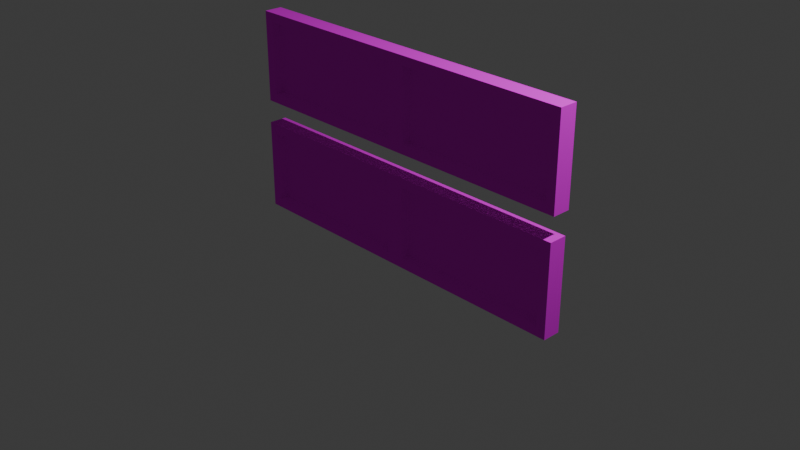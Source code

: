 # Source: Untitled.blend  (saved by Blender 4.4.30; exported with 4.5.12 LTS)
import bpy
from mathutils import Matrix  # noqa: F401  (used for matrix-valued properties, if any)

bpy.ops.wm.read_factory_settings(use_empty=True)
scene = bpy.context.scene
scene.name = 'Scene'

# ---- collections
col_collection = bpy.data.collections.new('Collection'); scene.collection.children.link(col_collection)

# ---- images (referenced by path relative to the original .blend; pixels are not part of the script)
import os
ASSET_DIR = os.environ.get("B2B_ASSET_DIR", "")  # directory of the original .blend (textures are referenced by path, not embedded)
HERE = os.path.dirname(os.path.abspath(__file__))  # packed textures are extracted next to this script under _unpacked/

def load_image(name, relpath, width, height, colorspace="sRGB"):
    """Load a texture the original file referenced (path relative to the .blend, or extracted next to this script)."""
    p = next((c for c in (os.path.join(HERE, relpath), os.path.join(ASSET_DIR, relpath)) if relpath and os.path.exists(c)), "")
    if p:
        img = bpy.data.images.load(p, check_existing=True)
        img.name = name
    else:  # same state as the original file: an image datablock whose file is absent (Cycles renders it pink)
        img = bpy.data.images.new(name, width, height)
        img.source = "FILE"
        img.filepath = "//" + (relpath or name)
    img.colorspace_settings.name = colorspace
    return img
img_single_panel_png = load_image('single_panel.png', 'single_panel.png', 1024, 1024, 'sRGB')

# ---- materials (node trees are filled in below, after node groups)
mat_palette = bpy.data.materials.new('palette')
mat_palette.diffuse_color = (1.0, 1.0, 1.0, 1.0)
mat_palette.roughness = 1.0

# ---- material node trees
mat_palette.use_nodes = True; mat_palette.node_tree.nodes.clear()
_N = mat_palette.node_tree.nodes; _L = mat_palette.node_tree.links
n0 = _N.new('ShaderNodeBsdfPrincipled'); n0.name = 'Principled BSDF'; n0.location = (0, 300)
n0.inputs[2].default_value = 1.0
n0.inputs[13].default_value = 0.0
n1 = _N.new('ShaderNodeOutputMaterial'); n1.name = 'Material Output'; n1.location = (280, 300)
n2 = _N.new('ShaderNodeTexImage'); n2.name = 'Image Texture'; n2.location = (-480, 300)
n2.image = img_single_panel_png
_L.new(n2.outputs[0], n0.inputs[0])
_L.new(n0.outputs[0], n1.inputs[0])
n1.is_active_output = True

# ---- world
world_world = bpy.data.worlds.new('World'); scene.world = world_world
world_world.use_nodes = True; world_world.node_tree.nodes.clear()
_N = world_world.node_tree.nodes; _L = world_world.node_tree.links
n0 = _N.new('ShaderNodeOutputWorld'); n0.name = 'World Output'; n0.location = (300, 300)
n1 = _N.new('ShaderNodeBackground'); n1.name = 'Background'; n1.location = (10, 300)
n1.inputs[0].default_value = (0.05088, 0.05088, 0.05088, 1.0)
_L.new(n1.outputs[0], n0.inputs[0])
n0.is_active_output = True
world_world.color = (0.05088, 0.05088, 0.05088)
world_world.sun_shadow_jitter_overblur = 0.0

# ---- cameras
cam_camera = bpy.data.cameras.new('Camera')
cam_camera.clip_end = 100.0
cam_camera.ortho_scale = 7.314

# ---- lights
light_light = bpy.data.lights.new('Light', 'POINT')
light_light.energy = 1000.0
light_light.shadow_soft_size = 0.1

# ---- meshes
me_untitled = bpy.data.meshes.new('Untitled')
me_untitled.from_pydata([(-2.0, -0.5, 0.06667), (-2.0, -0.5, -0.1333), (-2.0, 0.5, 0.06667), (-2.0, 0.5, -0.1333), (-0.1, -0.4, 0.06667), (-0.1, -0.4, -0.03333), (-0.1, 0.4, 0.06667), (-0.1, 0.4, -0.03333), (1.9, -0.4, 0.06667), (1.9, -0.4, -0.03333), (1.9, 0.4, 0.06667), (1.9, 0.4, -0.03333), (-1.9, -0.4, 0.06667), (-1.9, -0.4, -0.03333), (-1.9, 0.4, 0.06667), (-1.9, 0.4, -0.03333), (0.1, -0.4, 0.06667), (0.1, -0.4, -0.03333), (0.1, 0.4, 0.06667), (0.1, 0.4, -0.03333), (2.0, -0.5, 0.06667), (2.0, -0.5, -0.1333), (2.0, 0.5, 0.06667), (2.0, 0.5, -0.1333), (-2.0, -0.5, 0.06667), (-2.0, 0.5, 0.06667), (-1.9, -0.4, 0.06667), (-1.9, 0.4, 0.06667), (-0.1, -0.4, 0.06667), (-0.1, 0.4, 0.06667), (0.1, -0.4, 0.06667), (0.1, 0.4, 0.06667), (1.9, -0.4, 0.06667), (1.9, 0.4, 0.06667), (2.0, -0.5, 0.06667), (2.0, 0.5, 0.06667), (-1.9, -0.4, -0.03333), (-1.9, 0.4, -0.03333), (-0.1, -0.4, -0.03333), (-0.1, 0.4, -0.03333), (0.1, -0.4, -0.03333), (0.1, 0.4, -0.03333), (1.9, -0.4, -0.03333), (1.9, 0.4, -0.03333), (-2.0, -0.5, -0.1333), (-2.0, 0.5, -0.1333), (2.0, -0.5, -0.1333), (2.0, 0.5, -0.1333), (-2.0, -0.5, 0.06667), (2.0, -0.5, 0.06667), (-2.0, -0.5, -0.1333), (2.0, -0.5, -0.1333), (-1.9, 0.4, 0.06667), (-0.1, 0.4, 0.06667), (0.1, 0.4, 0.06667), (1.9, 0.4, 0.06667), (-1.9, 0.4, -0.03333), (-0.1, 0.4, -0.03333), (0.1, 0.4, -0.03333), (1.9, 0.4, -0.03333), (-1.9, -0.4, 0.06667), (-0.1, -0.4, 0.06667), (0.1, -0.4, 0.06667), (1.9, -0.4, 0.06667), (-1.9, -0.4, -0.03333), (-0.1, -0.4, -0.03333), (0.1, -0.4, -0.03333), (1.9, -0.4, -0.03333), (-2.0, 0.5, 0.06667), (2.0, 0.5, 0.06667), (-2.0, 0.5, -0.1333), (2.0, 0.5, -0.1333)], [], [(2, 1, 0), (3, 1, 2), (6, 5, 4), (7, 5, 6), (10, 9, 8), (11, 9, 10), (12, 13, 14), (14, 13, 15), (16, 17, 18), (18, 17, 19), (20, 21, 22), (22, 21, 23), (26, 25, 24), (27, 25, 26), (28, 26, 24), (29, 25, 27), (30, 28, 24), (30, 29, 28), (31, 25, 29), (31, 29, 30), (32, 30, 24), (33, 25, 31), (34, 32, 24), (34, 33, 32), (35, 25, 33), (35, 33, 34), (38, 37, 36), (39, 37, 38), (42, 41, 40), (43, 41, 42), (44, 45, 46), (46, 45, 47), (50, 49, 48), (51, 49, 50), (56, 53, 52), (57, 53, 56), (58, 55, 54), (59, 55, 58), (60, 61, 64), (64, 61, 65), (62, 63, 66), (66, 63, 67), (68, 69, 70), (70, 69, 71)])
me_untitled.polygons.foreach_set('use_smooth', [True] * 44)
_uv = me_untitled.uv_layers.new(name='UVMap')
_uv.uv.foreach_set('vector', [0.3066, 0.5, 0.3066, 0.5, 0.3066, 0.5, 0.3066, 0.5, 0.3066, 0.5, 0.3066, 0.5, 0.3066, 0.5, 0.3066, 0.5, 0.3066, 0.5, 0.3066, 0.5, 0.3066, 0.5, 0.3066, 0.5, 0.3066, 0.5, 0.3066, 0.5, 0.3066, 0.5, 0.3066, 0.5, 0.3066, 0.5, 0.3066, 0.5, 0.3066, 0.5, 0.3066, 0.5, 0.3066, 0.5, 0.3066, 0.5, 0.3066, 0.5, 0.3066, 0.5, 0.3066, 0.5, 0.3066, 0.5, 0.3066, 0.5, 0.3066, 0.5, 0.3066, 0.5, 0.3066, 0.5, 0.3066, 0.5, 0.3066, 0.5, 0.3066, 0.5, 0.3066, 0.5, 0.3066, 0.5, 0.3066, 0.5, 0.3066, 0.5, 0.3066, 0.5, 0.3066, 0.5, 0.3066, 0.5, 0.3066, 0.5, 0.3066, 0.5, 0.3066, 0.5, 0.3066, 0.5, 0.3066, 0.5, 0.3066, 0.5, 0.3066, 0.5, 0.3066, 0.5, 0.3066, 0.5, 0.3066, 0.5, 0.3066, 0.5, 0.3066, 0.5, 0.3066, 0.5, 0.3066, 0.5, 0.3066, 0.5, 0.3066, 0.5, 0.3066, 0.5, 0.3066, 0.5, 0.3066, 0.5, 0.3066, 0.5, 0.3066, 0.5, 0.3066, 0.5, 0.3066, 0.5, 0.3066, 0.5, 0.3066, 0.5, 0.3066, 0.5, 0.3066, 0.5, 0.3066, 0.5, 0.3066, 0.5, 0.3066, 0.5, 0.3066, 0.5, 0.3066, 0.5, 0.3066, 0.5, 0.3066, 0.5, 0.3066, 0.5, 0.3066, 0.5, 0.3066, 0.5, 0.3066, 0.5, 0.3066, 0.5, 0.3066, 0.5, 0.3066, 0.5, 0.3066, 0.5, 0.3066, 0.5, 0.3066, 0.5, 0.3066, 0.5, 0.3066, 0.5, 0.3066, 0.5, 0.3066, 0.5, 0.3066, 0.5, 0.3066, 0.5, 0.3066, 0.5, 0.3066, 0.5, 0.3066, 0.5, 0.3066, 0.5, 0.3066, 0.5, 0.3066, 0.5, 0.3066, 0.5, 0.3066, 0.5, 0.3066, 0.5, 0.3066, 0.5, 0.3066, 0.5, 0.3066, 0.5, 0.3066, 0.5, 0.3066, 0.5, 0.3066, 0.5, 0.3066, 0.5, 0.3066, 0.5, 0.3066, 0.5, 0.3066, 0.5, 0.3066, 0.5, 0.3066, 0.5, 0.3066, 0.5, 0.3066, 0.5, 0.3066, 0.5, 0.3066, 0.5, 0.3066, 0.5, 0.3066, 0.5, 0.3066, 0.5, 0.3066, 0.5, 0.3066, 0.5, 0.3066, 0.5, 0.3066, 0.5, 0.3066, 0.5, 0.3066, 0.5, 0.3066, 0.5, 0.3066, 0.5, 0.3066, 0.5, 0.3066, 0.5, 0.3066, 0.5, 0.3066, 0.5, 0.3066, 0.5, 0.3066, 0.5])
me_untitled.materials.append(mat_palette)
me_untitled.update()
me_untitled.normals_split_custom_set([tuple(v) for v in zip(*[iter([-1.0, 0.0, 0.0, -1.0, 0.0, 0.0, -1.0, 0.0, 0.0, -1.0, 0.0, 0.0, -1.0, 0.0, 0.0, -1.0, 0.0, 0.0, -1.0, 0.0, 0.0, -1.0, 0.0, 0.0, -1.0, 0.0, 0.0, -1.0, 0.0, 0.0, -1.0, 0.0, 0.0, -1.0, 0.0, 0.0, -1.0, 0.0, 0.0, -1.0, 0.0, 0.0, -1.0, 0.0, 0.0, -1.0, 0.0, 0.0, -1.0, 0.0, 0.0, -1.0, 0.0, 0.0, 1.0, 0.0, 0.0, 1.0, 0.0, 0.0, 1.0, 0.0, 0.0, 1.0, 0.0, 0.0, 1.0, 0.0, 0.0, 1.0, 0.0, 0.0, 1.0, 0.0, 0.0, 1.0, 0.0, 0.0, 1.0, 0.0, 0.0, 1.0, 0.0, 0.0, 1.0, 0.0, 0.0, 1.0, 0.0, 0.0, 1.0, 0.0, 0.0, 1.0, 0.0, 0.0, 1.0, 0.0, 0.0, 1.0, 0.0, 0.0, 1.0, 0.0, 0.0, 1.0, 0.0, 0.0, 0.0, 0.0, 1.0, 0.0, 0.0, 1.0, 0.0, 0.0, 1.0, 0.0, 0.0, 1.0, 0.0, 0.0, 1.0, 0.0, 0.0, 1.0, 0.0, 0.0, 1.0, 0.0, 0.0, 1.0, 0.0, 0.0, 1.0, 0.0, 0.0, 1.0, 0.0, 0.0, 1.0, 0.0, 0.0, 1.0, 0.0, 0.0, 1.0, 0.0, 0.0, 1.0, 0.0, 0.0, 1.0, 0.0, 0.0, 1.0, 0.0, 0.0, 1.0, 0.0, 0.0, 1.0, 0.0, 0.0, 1.0, 0.0, 0.0, 1.0, 0.0, 0.0, 1.0, 0.0, 0.0, 1.0, 0.0, 0.0, 1.0, 0.0, 0.0, 1.0, -4.657e-08, 0.0, 1.0, 0.0, 0.0, 1.0, 0.0, 0.0, 1.0, -2.186e-09, 0.0, 1.0, 0.0, 0.0, 1.0, 0.0, 0.0, 1.0, -4.001e-08, 0.0, 1.0, -4.657e-08, 0.0, 1.0, 0.0, 0.0, 1.0, -4.001e-08, 0.0, 1.0, -2.186e-09, 0.0, 1.0, -4.657e-08, 0.0, 1.0, 0.0, 0.0, 1.0, 0.0, 0.0, 1.0, -2.186e-09, 0.0, 1.0, 0.0, 0.0, 1.0, -2.186e-09, 0.0, 1.0, -4.001e-08, 0.0, 1.0, 0.0, 0.0, 1.0, 0.0, 0.0, 1.0, 0.0, 0.0, 1.0, 0.0, 0.0, 1.0, 0.0, 0.0, 1.0, 0.0, 0.0, 1.0, 0.0, 0.0, 1.0, 0.0, 0.0, 1.0, 0.0, 0.0, 1.0, 0.0, 0.0, 1.0, 0.0, 0.0, 1.0, 0.0, 0.0, 1.0, 0.0, 0.0, -1.0, 0.0, 0.0, -1.0, 0.0, 0.0, -1.0, 0.0, 0.0, -1.0, 0.0, 0.0, -1.0, 0.0, 0.0, -1.0, 0.0, -1.0, 0.0, 0.0, -1.0, 0.0, 0.0, -1.0, 0.0, 0.0, -1.0, 0.0, 0.0, -1.0, 0.0, 0.0, -1.0, 0.0, 0.0, -1.0, 0.0, 0.0, -1.0, 0.0, 0.0, -1.0, 0.0, 0.0, -1.0, 0.0, 0.0, -1.0, 0.0, 0.0, -1.0, 0.0, 0.0, -1.0, 0.0, 0.0, -1.0, 0.0, 0.0, -1.0, 0.0, 0.0, -1.0, 0.0, 0.0, -1.0, 0.0, 0.0, -1.0, 0.0, 0.0, 1.0, 0.0, 0.0, 1.0, 0.0, 0.0, 1.0, 0.0, 0.0, 1.0, 0.0, 0.0, 1.0, 0.0, 0.0, 1.0, 0.0, 0.0, 1.0, 0.0, 0.0, 1.0, 0.0, 0.0, 1.0, 0.0, 0.0, 1.0, 0.0, 0.0, 1.0, 0.0, 0.0, 1.0, 0.0, 0.0, 1.0, 0.0, 0.0, 1.0, 0.0, 0.0, 1.0, 0.0, 0.0, 1.0, 0.0, 0.0, 1.0, 0.0, 0.0, 1.0, 0.0])] * 3)])
me_untitled_001 = bpy.data.meshes.new('Untitled.001')
me_untitled_001.from_pydata([(-2.0, 0.0, 0.7), (-2.0, 0.0, 0.5), (-2.0, 1.0, 0.7), (-2.0, 1.0, 0.5), (-0.1, 0.1, 0.7), (-0.1, 0.1, 0.6), (-0.1, 0.9, 0.7), (-0.1, 0.9, 0.6), (1.9, 0.1, 0.7), (1.9, 0.1, 0.6), (1.9, 0.9, 0.7), (1.9, 0.9, 0.6), (-1.9, 0.1, 0.7), (-1.9, 0.1, 0.6), (-1.9, 0.9, 0.7), (-1.9, 0.9, 0.6), (0.1, 0.1, 0.7), (0.1, 0.1, 0.6), (0.1, 0.9, 0.7), (0.1, 0.9, 0.6), (2.0, 0.0, 0.7), (2.0, 0.0, 0.5), (2.0, 1.0, 0.7), (2.0, 1.0, 0.5), (-2.0, 0.0, 0.7), (-2.0, 1.0, 0.7), (-1.9, 0.1, 0.7), (-1.9, 0.9, 0.7), (-0.1, 0.1, 0.7), (-0.1, 0.9, 0.7), (0.1, 0.1, 0.7), (0.1, 0.9, 0.7), (1.9, 0.1, 0.7), (1.9, 0.9, 0.7), (2.0, 0.0, 0.7), (2.0, 1.0, 0.7), (-1.9, 0.1, 0.6), (-1.9, 0.9, 0.6), (-0.1, 0.1, 0.6), (-0.1, 0.9, 0.6), (0.1, 0.1, 0.6), (0.1, 0.9, 0.6), (1.9, 0.1, 0.6), (1.9, 0.9, 0.6), (-2.0, 0.0, 0.5), (-2.0, 1.0, 0.5), (2.0, 0.0, 0.5), (2.0, 1.0, 0.5), (-2.0, 0.0, 0.7), (2.0, 0.0, 0.7), (-2.0, 0.0, 0.5), (2.0, 0.0, 0.5), (-1.9, 0.9, 0.7), (-0.1, 0.9, 0.7), (0.1, 0.9, 0.7), (1.9, 0.9, 0.7), (-1.9, 0.9, 0.6), (-0.1, 0.9, 0.6), (0.1, 0.9, 0.6), (1.9, 0.9, 0.6), (-1.9, 0.1, 0.7), (-0.1, 0.1, 0.7), (0.1, 0.1, 0.7), (1.9, 0.1, 0.7), (-1.9, 0.1, 0.6), (-0.1, 0.1, 0.6), (0.1, 0.1, 0.6), (1.9, 0.1, 0.6), (-2.0, 1.0, 0.7), (2.0, 1.0, 0.7), (-2.0, 1.0, 0.5), (2.0, 1.0, 0.5)], [], [(2, 1, 0), (3, 1, 2), (6, 5, 4), (7, 5, 6), (10, 9, 8), (11, 9, 10), (12, 13, 14), (14, 13, 15), (16, 17, 18), (18, 17, 19), (20, 21, 22), (22, 21, 23), (26, 25, 24), (27, 25, 26), (28, 26, 24), (29, 25, 27), (30, 28, 24), (30, 29, 28), (31, 25, 29), (31, 29, 30), (32, 30, 24), (33, 25, 31), (34, 32, 24), (34, 33, 32), (35, 25, 33), (35, 33, 34), (38, 37, 36), (39, 37, 38), (42, 41, 40), (43, 41, 42), (44, 45, 46), (46, 45, 47), (50, 49, 48), (51, 49, 50), (56, 53, 52), (57, 53, 56), (58, 55, 54), (59, 55, 58), (60, 61, 64), (64, 61, 65), (62, 63, 66), (66, 63, 67), (68, 69, 70), (70, 69, 71)])
me_untitled_001.polygons.foreach_set('use_smooth', [True] * 44)
_uv = me_untitled_001.uv_layers.new(name='UVMap')
_uv.uv.foreach_set('vector', [0.3066, 0.5, 0.3066, 0.5, 0.3066, 0.5, 0.3066, 0.5, 0.3066, 0.5, 0.3066, 0.5, 0.3066, 0.5, 0.3066, 0.5, 0.3066, 0.5, 0.3066, 0.5, 0.3066, 0.5, 0.3066, 0.5, 0.3066, 0.5, 0.3066, 0.5, 0.3066, 0.5, 0.3066, 0.5, 0.3066, 0.5, 0.3066, 0.5, 0.3066, 0.5, 0.3066, 0.5, 0.3066, 0.5, 0.3066, 0.5, 0.3066, 0.5, 0.3066, 0.5, 0.3066, 0.5, 0.3066, 0.5, 0.3066, 0.5, 0.3066, 0.5, 0.3066, 0.5, 0.3066, 0.5, 0.3066, 0.5, 0.3066, 0.5, 0.3066, 0.5, 0.3066, 0.5, 0.3066, 0.5, 0.3066, 0.5, 0.3066, 0.5, 0.3066, 0.5, 0.3066, 0.5, 0.3066, 0.5, 0.3066, 0.5, 0.3066, 0.5, 0.3066, 0.5, 0.3066, 0.5, 0.3066, 0.5, 0.3066, 0.5, 0.3066, 0.5, 0.3066, 0.5, 0.3066, 0.5, 0.3066, 0.5, 0.3066, 0.5, 0.3066, 0.5, 0.3066, 0.5, 0.3066, 0.5, 0.3066, 0.5, 0.3066, 0.5, 0.3066, 0.5, 0.3066, 0.5, 0.3066, 0.5, 0.3066, 0.5, 0.3066, 0.5, 0.3066, 0.5, 0.3066, 0.5, 0.3066, 0.5, 0.3066, 0.5, 0.3066, 0.5, 0.3066, 0.5, 0.3066, 0.5, 0.3066, 0.5, 0.3066, 0.5, 0.3066, 0.5, 0.3066, 0.5, 0.3066, 0.5, 0.3066, 0.5, 0.3066, 0.5, 0.3066, 0.5, 0.3066, 0.5, 0.3066, 0.5, 0.3066, 0.5, 0.3066, 0.5, 0.3066, 0.5, 0.3066, 0.5, 0.3066, 0.5, 0.3066, 0.5, 0.3066, 0.5, 0.3066, 0.5, 0.3066, 0.5, 0.3066, 0.5, 0.3066, 0.5, 0.3066, 0.5, 0.3066, 0.5, 0.3066, 0.5, 0.3066, 0.5, 0.3066, 0.5, 0.3066, 0.5, 0.3066, 0.5, 0.3066, 0.5, 0.3066, 0.5, 0.3066, 0.5, 0.3066, 0.5, 0.3066, 0.5, 0.3066, 0.5, 0.3066, 0.5, 0.3066, 0.5, 0.3066, 0.5, 0.3066, 0.5, 0.3066, 0.5, 0.3066, 0.5, 0.3066, 0.5, 0.3066, 0.5, 0.3066, 0.5, 0.3066, 0.5, 0.3066, 0.5, 0.3066, 0.5, 0.3066, 0.5, 0.3066, 0.5, 0.3066, 0.5, 0.3066, 0.5, 0.3066, 0.5, 0.3066, 0.5, 0.3066, 0.5, 0.3066, 0.5, 0.3066, 0.5, 0.3066, 0.5, 0.3066, 0.5, 0.3066, 0.5, 0.3066, 0.5, 0.3066, 0.5, 0.3066, 0.5, 0.3066, 0.5, 0.3066, 0.5, 0.3066, 0.5])
me_untitled_001.materials.append(mat_palette)
me_untitled_001.update()
me_untitled_001.normals_split_custom_set([tuple(v) for v in zip(*[iter([-1.0, 0.0, 0.0, -1.0, 0.0, 0.0, -1.0, 0.0, 0.0, -1.0, 0.0, 0.0, -1.0, 0.0, 0.0, -1.0, 0.0, 0.0, -1.0, 0.0, 0.0, -1.0, 0.0, 0.0, -1.0, 0.0, 0.0, -1.0, 0.0, 0.0, -1.0, 0.0, 0.0, -1.0, 0.0, 0.0, -1.0, 0.0, 0.0, -1.0, 0.0, 0.0, -1.0, 0.0, 0.0, -1.0, 0.0, 0.0, -1.0, 0.0, 0.0, -1.0, 0.0, 0.0, 1.0, 0.0, 0.0, 1.0, 0.0, 0.0, 1.0, 0.0, 0.0, 1.0, 0.0, 0.0, 1.0, 0.0, 0.0, 1.0, 0.0, 0.0, 1.0, 0.0, 0.0, 1.0, 0.0, 0.0, 1.0, 0.0, 0.0, 1.0, 0.0, 0.0, 1.0, 0.0, 0.0, 1.0, 0.0, 0.0, 1.0, 0.0, 0.0, 1.0, 0.0, 0.0, 1.0, 0.0, 0.0, 1.0, 0.0, 0.0, 1.0, 0.0, 0.0, 1.0, 0.0, 0.0, 3.498e-08, 0.0, 1.0, 6.401e-07, 0.0, 1.0, 0.0, 0.0, 1.0, 7.451e-07, 0.0, 1.0, 6.401e-07, 0.0, 1.0, 3.498e-08, 0.0, 1.0, 0.0, 0.0, 1.0, 3.498e-08, 0.0, 1.0, 0.0, 0.0, 1.0, 0.0, 0.0, 1.0, 6.401e-07, 0.0, 1.0, 7.451e-07, 0.0, 1.0, 0.0, 0.0, 1.0, 0.0, 0.0, 1.0, 0.0, 0.0, 1.0, 0.0, 0.0, 1.0, 0.0, 0.0, 1.0, 0.0, 0.0, 1.0, 0.0, 0.0, 1.0, 6.401e-07, 0.0, 1.0, 0.0, 0.0, 1.0, 0.0, 0.0, 1.0, 0.0, 0.0, 1.0, 0.0, 0.0, 1.0, -7.451e-07, 0.0, 1.0, 0.0, 0.0, 1.0, 0.0, 0.0, 1.0, -3.498e-08, 0.0, 1.0, 6.401e-07, 0.0, 1.0, 0.0, 0.0, 1.0, -6.401e-07, 0.0, 1.0, -7.451e-07, 0.0, 1.0, 0.0, 0.0, 1.0, -6.401e-07, 0.0, 1.0, -3.498e-08, 0.0, 1.0, -7.451e-07, 0.0, 1.0, 0.0, 0.0, 1.0, 6.401e-07, 0.0, 1.0, -3.498e-08, 0.0, 1.0, 0.0, 0.0, 1.0, -3.498e-08, 0.0, 1.0, -6.401e-07, 0.0, 1.0, 0.0, 0.0, 1.0, 0.0, 0.0, 1.0, 0.0, 0.0, 1.0, 0.0, 0.0, 1.0, 0.0, 0.0, 1.0, 0.0, 0.0, 1.0, 0.0, 0.0, 1.0, 0.0, 0.0, 1.0, 0.0, 0.0, 1.0, 0.0, 0.0, 1.0, 0.0, 0.0, 1.0, 0.0, 0.0, 1.0, 0.0, 0.0, -1.0, 0.0, 0.0, -1.0, 0.0, 0.0, -1.0, 0.0, 0.0, -1.0, 0.0, 0.0, -1.0, 0.0, 0.0, -1.0, 0.0, -1.0, 0.0, 0.0, -1.0, 0.0, 0.0, -1.0, 0.0, 0.0, -1.0, 0.0, 0.0, -1.0, 0.0, 0.0, -1.0, 0.0, 0.0, -1.0, 0.0, 0.0, -1.0, 0.0, 0.0, -1.0, 0.0, 0.0, -1.0, 0.0, 0.0, -1.0, 0.0, 0.0, -1.0, 0.0, 0.0, -1.0, 0.0, 0.0, -1.0, 0.0, 0.0, -1.0, 0.0, 0.0, -1.0, 0.0, 0.0, -1.0, 0.0, 0.0, -1.0, 0.0, 0.0, 1.0, 0.0, 0.0, 1.0, 0.0, 0.0, 1.0, 0.0, 0.0, 1.0, 0.0, 0.0, 1.0, 0.0, 0.0, 1.0, 0.0, 0.0, 1.0, 0.0, 0.0, 1.0, 0.0, 0.0, 1.0, 0.0, 0.0, 1.0, 0.0, 0.0, 1.0, 0.0, 0.0, 1.0, 0.0, 0.0, 1.0, 0.0, 0.0, 1.0, 0.0, 0.0, 1.0, 0.0, 0.0, 1.0, 0.0, 0.0, 1.0, 0.0, 0.0, 1.0, 0.0])] * 3)])

# ---- objects
ob_light = bpy.data.objects.new('Light', light_light)
ob_camera = bpy.data.objects.new('Camera', cam_camera)
ob_untitled = bpy.data.objects.new('Untitled', me_untitled)
ob_untitled_002 = bpy.data.objects.new('Untitled.002', me_untitled_001)

# ---- transforms, parenting, visibility, modifiers, constraints
ob_light.location = (4.076, 1.005, 5.904)
ob_light.rotation_euler = (0.6503, 0.05522, 1.866)
ob_light.lock_rotations_4d = False
ob_light.empty_display_type = 'ARROWS'
ob_light.color = (0.0, 0.0, 0.0, 0.0)
ob_light.lineart.crease_threshold = 0.0
ob_camera.location = (7.359, -6.926, 4.958)
ob_camera.rotation_euler = (1.109, 0.0, 0.8149)
ob_camera.lock_rotations_4d = False
ob_camera.empty_display_type = 'ARROWS'
ob_camera.color = (0.0, 0.0, 0.0, 0.0)
ob_camera.display_type = 'WIRE'
ob_camera.lineart.crease_threshold = 0.0
ob_untitled.location = (0.0, 0.0, 0.0)
ob_untitled.rotation_euler = (1.571, -0.0, 0.0)
ob_untitled_002.location = (0.01418, 0.6333, 0.7583)
ob_untitled_002.rotation_euler = (1.571, -0.0, 0.0)

# ---- collection membership
col_collection.objects.link(ob_light)
col_collection.objects.link(ob_camera)
col_collection.objects.link(ob_untitled)
col_collection.objects.link(ob_untitled_002)

# ---- scene / render settings (as saved in the file)
scene.camera = ob_camera
scene.frame_start = 1; scene.frame_end = 250; scene.frame_set(1)
scene.render.engine = 'BLENDER_EEVEE_NEXT'
bpy.context.view_layer.update()

